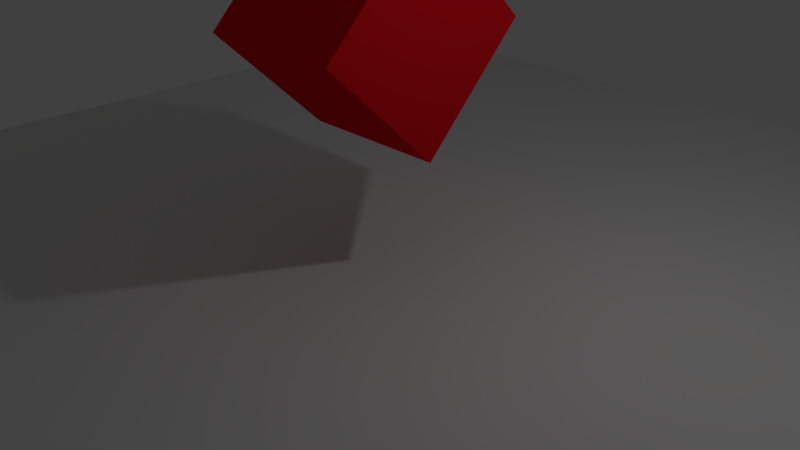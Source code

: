 # Source: test.blend  (saved by Blender 2.75.0; exported with 4.5.12 LTS)
import bpy
from mathutils import Matrix  # noqa: F401  (used for matrix-valued properties, if any)

bpy.ops.wm.read_factory_settings(use_empty=True)
scene = bpy.context.scene
scene.name = 'Scene'

# ---- collections
col_collection_1 = bpy.data.collections.new('Collection 1'); scene.collection.children.link(col_collection_1)

# ---- materials (node trees are filled in below, after node groups)
mat_material_001 = bpy.data.materials.new('Material.001')
mat_material_001.alpha_threshold = 0.0
mat_material_001.roughness = 0.5
mat_material = bpy.data.materials.new('Material')
mat_material.alpha_threshold = 0.0
mat_material.diffuse_color = (0.8, 0.007607, 0.0152, 1.0)
mat_material.roughness = 0.5
mat_material.line_color = (0.0, 0.0, 0.0, 1.0)

# ---- material node trees

# ---- world
world_world = bpy.data.worlds.new('World'); scene.world = world_world
world_world.color = (0.05088, 0.05088, 0.05088)
world_world.use_sun_shadow = False
world_world.sun_shadow_jitter_overblur = 0.0
world_world.cycles.sampling_method = 'MANUAL'
world_world.cycles.sample_map_resolution = 256

# ---- cameras
cam_camera = bpy.data.cameras.new('Camera')
cam_camera.clip_end = 100.0
cam_camera.lens = 35.0
cam_camera.sensor_width = 32.0
cam_camera.sensor_height = 18.0
cam_camera.ortho_scale = 7.314
cam_camera.dof.focus_distance = 0.0
cam_camera.dof.aperture_fstop = 128.0

# ---- lights
light_lamp = bpy.data.lights.new('Lamp', 'POINT')
light_lamp.transmission_factor = 0.0
light_lamp.cutoff_distance = 30.0
light_lamp.energy = 100.0
light_lamp.shadow_buffer_clip_start = 1.001
light_lamp.shadow_soft_size = 0.1
light_lamp.shadow_maximum_resolution = 0.006
light_lamp.use_absolute_resolution = True
light_lamp.cycles.use_multiple_importance_sampling = False

# ---- meshes
me_plane = bpy.data.meshes.new('Plane')
me_plane.from_pydata([(-1.0, -1.0, 0.0), (1.0, -1.0, 0.0), (-1.0, 1.0, 0.0), (1.0, 1.0, 0.0)], [], [(0, 1, 3, 2)])
me_plane.materials.append(mat_material_001)
me_plane.use_remesh_preserve_volume = False
me_plane.use_remesh_preserve_attributes = False
me_plane.use_mirror_vertex_groups = False
me_plane.update()
me_cube = bpy.data.meshes.new('Cube')
me_cube.from_pydata([(1.0, 1.0, -1.0), (1.0, -1.0, -1.0), (-1.0, -1.0, -1.0), (-1.0, 1.0, -1.0), (1.0, 1.0, 1.0), (1.0, -1.0, 1.0), (-1.0, -1.0, 1.0), (-1.0, 1.0, 1.0)], [], [(0, 1, 2, 3), (4, 7, 6, 5), (0, 4, 5, 1), (1, 5, 6, 2), (2, 6, 7, 3), (4, 0, 3, 7)])
me_cube.materials.append(mat_material)
me_cube.use_remesh_preserve_volume = False
me_cube.use_remesh_preserve_attributes = False
me_cube.use_mirror_vertex_groups = False
me_cube.update()

# ---- objects
ob_plane = bpy.data.objects.new('Plane', me_plane)
ob_cube = bpy.data.objects.new('Cube', me_cube)
ob_lamp = bpy.data.objects.new('Lamp', light_lamp)
ob_camera = bpy.data.objects.new('Camera', cam_camera)

# ---- transforms, parenting, visibility, modifiers, constraints
ob_plane.location = (0.0, 0.0, 0.0)
ob_plane.scale = (8.124, 8.248, 1.0)
ob_plane.lineart.crease_threshold = 0.0
ob_cube.location = (0.0, 0.0, 2.964)
ob_cube.rotation_euler = (0.7975, -0.0, 0.0)
ob_cube.lock_rotations_4d = False
ob_cube.empty_display_type = 'ARROWS'
ob_cube.lineart.crease_threshold = 0.0
ob_lamp.location = (4.076, 1.005, 5.904)
ob_lamp.rotation_euler = (0.6503, 0.05522, 1.866)
ob_lamp.lock_rotations_4d = False
ob_lamp.empty_display_type = 'ARROWS'
ob_lamp.color = (0.0, 0.0, 0.0, 0.0)
ob_lamp.lineart.crease_threshold = 0.0
ob_camera.location = (7.481, -6.508, 5.344)
ob_camera.rotation_euler = (1.109, 0.01082, 0.8149)
ob_camera.lock_rotations_4d = False
ob_camera.empty_display_type = 'ARROWS'
ob_camera.color = (0.0, 0.0, 0.0, 0.0)
ob_camera.display_type = 'WIRE'
ob_camera.lineart.crease_threshold = 0.0

# ---- collection membership
col_collection_1.objects.link(ob_plane)
col_collection_1.objects.link(ob_cube)
col_collection_1.objects.link(ob_lamp)
col_collection_1.objects.link(ob_camera)

# ---- scene / render settings (as saved in the file)
scene.camera = ob_camera
scene.frame_start = 1; scene.frame_end = 250; scene.frame_set(0)
scene.render.engine = 'BLENDER_EEVEE_NEXT'
scene.render.resolution_percentage = 50
scene.render.dither_intensity = 0.0
scene.cycles.use_denoising = False
scene.cycles.samples = 10
scene.cycles.sampling_pattern = 'TABULATED_SOBOL'
scene.cycles.light_sampling_threshold = 0.0
scene.cycles.use_adaptive_sampling = False
scene.cycles.use_light_tree = False
scene.cycles.blur_glossy = 0.0
scene.cycles.pixel_filter_type = 'GAUSSIAN'
scene.cycles.sample_clamp_indirect = 0.0
scene.view_settings.view_transform = 'Standard'
bpy.context.view_layer.update()
